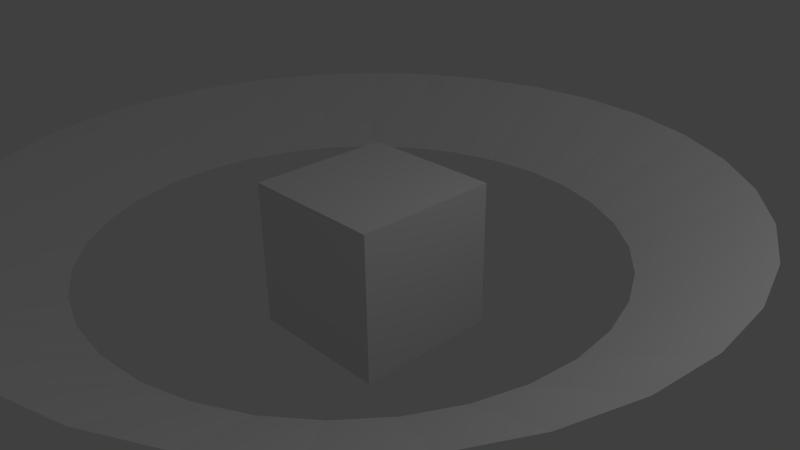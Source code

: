 # Source: BottomScreen.blend  (saved by Blender 2.76.0; exported with 4.5.12 LTS)
import bpy
from mathutils import Matrix  # noqa: F401  (used for matrix-valued properties, if any)

bpy.ops.wm.read_factory_settings(use_empty=True)
scene = bpy.context.scene
scene.name = 'Scene'

# ---- collections
col_collection_1 = bpy.data.collections.new('Collection 1'); scene.collection.children.link(col_collection_1)

# ---- materials (node trees are filled in below, after node groups)
mat_material = bpy.data.materials.new('Material')
mat_material.alpha_threshold = 0.0
mat_material.use_transparent_shadow = False
mat_material.roughness = 0.5
mat_material.line_color = (0.0, 0.0, 0.0, 1.0)

# ---- material node trees

# ---- world
world_world = bpy.data.worlds.new('World'); scene.world = world_world
world_world.color = (0.05088, 0.05088, 0.05088)
world_world.use_sun_shadow = False
world_world.sun_shadow_jitter_overblur = 0.0
world_world.cycles.sampling_method = 'MANUAL'
world_world.cycles.sample_map_resolution = 256

# ---- cameras
cam_camera = bpy.data.cameras.new('Camera')
cam_camera.clip_end = 100.0
cam_camera.lens = 35.0
cam_camera.sensor_width = 32.0
cam_camera.sensor_height = 18.0
cam_camera.ortho_scale = 7.314
cam_camera.dof.focus_distance = 0.0
cam_camera.dof.aperture_fstop = 128.0

# ---- lights
light_lamp = bpy.data.lights.new('Lamp', 'POINT')
light_lamp.transmission_factor = 0.0
light_lamp.cutoff_distance = 30.0
light_lamp.energy = 100.0
light_lamp.shadow_buffer_clip_start = 1.001
light_lamp.shadow_soft_size = 0.1
light_lamp.shadow_maximum_resolution = 0.006
light_lamp.use_absolute_resolution = True
light_lamp.cycles.use_multiple_importance_sampling = False

# ---- meshes
me_cylinder = bpy.data.meshes.new('Cylinder')
me_cylinder.from_pydata([(0.06652, 1.364, -1.186), (0.08601, 1.904, -0.863), (0.3323, 1.338, -1.186), (0.4597, 1.867, -0.863), (0.5876, 1.26, -1.186), (0.819, 1.758, -0.8629), (0.8228, 1.133, -1.186), (1.15, 1.581, -0.8629), (1.029, 0.9637, -1.185), (1.441, 1.343, -0.8628), (1.198, 0.7573, -1.185), (1.679, 1.053, -0.8628), (1.323, 0.522, -1.185), (1.856, 0.7218, -0.8628), (1.4, 0.2668, -1.185), (1.965, 0.3624, -0.8627), (1.426, 0.001576, -1.185), (2.002, -0.01144, -0.8627), (1.399, -0.2635, -1.185), (1.966, -0.3853, -0.8627), (1.322, -0.5184, -1.184), (1.856, -0.7448, -0.8627), (1.196, -0.7533, -1.184), (1.679, -1.076, -0.8627), (1.027, -0.9592, -1.184), (1.441, -1.367, -0.8627), (0.8215, -1.128, -1.185), (1.151, -1.605, -0.8627), (0.5867, -1.254, -1.185), (0.8193, -1.782, -0.8627), (0.3318, -1.332, -1.185), (0.4598, -1.891, -0.8627), (0.06654, -1.358, -1.185), (0.08601, -1.927, -0.8628), (-0.1988, -1.333, -1.185), (-0.2878, -1.891, -0.8628), (-0.4542, -1.256, -1.185), (-0.6471, -1.781, -0.8628), (-0.6897, -1.13, -1.186), (-0.9782, -1.604, -0.8629), (-0.8963, -0.9612, -1.186), (-1.268, -1.366, -0.8629), (-1.066, -0.7552, -1.186), (-1.506, -1.075, -0.863), (-1.192, -0.5198, -1.186), (-1.683, -0.7443, -0.863), (-1.27, -0.2643, -1.187), (-1.792, -0.385, -0.863), (-1.297, 0.001595, -1.187), (-1.829, -0.01144, -0.8631), (-1.271, 0.2676, -1.187), (-1.792, 0.3621, -0.8631), (-1.193, 0.5234, -1.187), (-1.683, 0.7213, -0.8631), (-1.067, 0.7592, -1.187), (-1.506, 1.052, -0.8631), (-0.8977, 0.9658, -1.187), (-1.268, 1.343, -0.8631), (-0.691, 1.135, -1.187), (-0.9778, 1.581, -0.8631), (-0.4552, 1.261, -1.187), (-0.6468, 1.758, -0.8631), (-0.1994, 1.338, -1.187), (-0.2876, 1.867, -0.863)], [], [(0, 2, 3, 1), (2, 4, 5, 3), (4, 6, 7, 5), (6, 8, 9, 7), (8, 10, 11, 9), (10, 12, 13, 11), (12, 14, 15, 13), (14, 16, 17, 15), (16, 18, 19, 17), (18, 20, 21, 19), (20, 22, 23, 21), (22, 24, 25, 23), (24, 26, 27, 25), (26, 28, 29, 27), (28, 30, 31, 29), (30, 32, 33, 31), (32, 34, 35, 33), (34, 36, 37, 35), (36, 38, 39, 37), (38, 40, 41, 39), (40, 42, 43, 41), (42, 44, 45, 43), (44, 46, 47, 45), (46, 48, 49, 47), (48, 50, 51, 49), (50, 52, 53, 51), (52, 54, 55, 53), (54, 56, 57, 55), (56, 58, 59, 57), (58, 60, 61, 59), (62, 0, 1, 63), (60, 62, 63, 61)])
_uv = me_cylinder.uv_layers.new(name='UVMap')
_uv.uv.foreach_set('vector', [0.7982, 0.6646, 0.8235, 0.6031, 0.9795, 0.6437, 0.9422, 0.7348, 0.8235, 0.6031, 0.8364, 0.5379, 0.9984, 0.5471, 0.9795, 0.6437, 0.8364, 0.5379, 0.8364, 0.4714, 0.9981, 0.4486, 0.9984, 0.5471, 0.8364, 0.4714, 0.8234, 0.4061, 0.9787, 0.3522, 0.9981, 0.4486, 0.8234, 0.4061, 0.798, 0.3447, 0.9409, 0.2614, 0.9787, 0.3522, 0.798, 0.3447, 0.7612, 0.2894, 0.8861, 0.1798, 0.9409, 0.2614, 0.7612, 0.2894, 0.7144, 0.2424, 0.8166, 0.1105, 0.8861, 0.1798, 0.7144, 0.2424, 0.6594, 0.2054, 0.735, 0.05622, 0.8166, 0.1105, 0.6594, 0.2054, 0.5984, 0.1799, 0.6445, 0.01897, 0.735, 0.05622, 0.5984, 0.1799, 0.5336, 0.1668, 0.5488, 9.991e-05, 0.6445, 0.01897, 0.5336, 0.1668, 0.4675, 0.1666, 0.4516, 9.991e-05, 0.5488, 9.991e-05, 0.4675, 0.1666, 0.4027, 0.1793, 0.3561, 0.01851, 0.4516, 9.991e-05, 0.4027, 0.1793, 0.3415, 0.2045, 0.2657, 0.05518, 0.3561, 0.01851, 0.3415, 0.2045, 0.2865, 0.2411, 0.184, 0.1089, 0.2657, 0.05518, 0.2865, 0.2411, 0.2395, 0.2878, 0.1141, 0.1777, 0.184, 0.1089, 0.2395, 0.2878, 0.2025, 0.3428, 0.05899, 0.2589, 0.1141, 0.1777, 0.2025, 0.3428, 0.1768, 0.4041, 0.02073, 0.3495, 0.05899, 0.2589, 0.1768, 0.4041, 0.1636, 0.4692, 0.0008377, 0.4458, 0.02073, 0.3495, 0.1636, 0.4692, 0.1633, 0.5357, 9.991e-05, 0.5442, 0.0008377, 0.4458, 0.1633, 0.5357, 0.1759, 0.6011, 0.01854, 0.6409, 9.991e-05, 0.5442, 0.1759, 0.6011, 0.2009, 0.6627, 0.05547, 0.7322, 0.01854, 0.6409, 0.2009, 0.6627, 0.2375, 0.7183, 0.1095, 0.8146, 0.05547, 0.7322, 0.2375, 0.7183, 0.2842, 0.7656, 0.1785, 0.8849, 0.1095, 0.8146, 0.2842, 0.7656, 0.3393, 0.8029, 0.26, 0.9404, 0.1785, 0.8849, 0.3393, 0.8029, 0.4006, 0.8287, 0.3509, 0.9791, 0.26, 0.9404, 0.4006, 0.8287, 0.4658, 0.8419, 0.4479, 0.9992, 0.3509, 0.9791, 0.4658, 0.8419, 0.5323, 0.8421, 0.5474, 0.9999, 0.4479, 0.9992, 0.5323, 0.8421, 0.5976, 0.8293, 0.645, 0.9804, 0.5474, 0.9999, 0.5976, 0.8293, 0.6591, 0.8039, 0.7364, 0.9422, 0.645, 0.9804, 0.6591, 0.8039, 0.7144, 0.767, 0.8183, 0.887, 0.7364, 0.9422, 0.7613, 0.72, 0.7982, 0.6646, 0.9422, 0.7348, 0.8878, 0.817, 0.7144, 0.767, 0.7613, 0.72, 0.8878, 0.817, 0.8183, 0.887])
me_cylinder.use_remesh_preserve_volume = False
me_cylinder.use_remesh_preserve_attributes = False
me_cylinder.use_mirror_vertex_groups = False
me_cylinder.update()
me_cube = bpy.data.meshes.new('Cube')
me_cube.from_pydata([(1.0, 1.0, -1.0), (1.0, -1.0, -1.0), (-1.0, -1.0, -1.0), (-1.0, 1.0, -1.0), (1.0, 1.0, 1.0), (1.0, -1.0, 1.0), (-1.0, -1.0, 1.0), (-1.0, 1.0, 1.0)], [], [(0, 1, 2, 3), (4, 7, 6, 5), (0, 4, 5, 1), (1, 5, 6, 2), (2, 6, 7, 3), (4, 0, 3, 7)])
me_cube.materials.append(mat_material)
me_cube.use_remesh_preserve_volume = False
me_cube.use_remesh_preserve_attributes = False
me_cube.use_mirror_vertex_groups = False
me_cube.update()

# ---- objects
ob_cylinder = bpy.data.objects.new('Cylinder', me_cylinder)
ob_cube = bpy.data.objects.new('Cube', me_cube)
ob_lamp = bpy.data.objects.new('Lamp', light_lamp)
ob_camera = bpy.data.objects.new('Camera', cam_camera)

# ---- transforms, parenting, visibility, modifiers, constraints
ob_cylinder.location = (-0.4163, -0.1108, 3.138)
ob_cylinder.scale = (2.585, 2.585, 2.585)
ob_cylinder.lineart.crease_threshold = 0.0
ob_cube.location = (0.0, 0.0, 0.0)
ob_cube.lock_rotations_4d = False
ob_cube.empty_display_type = 'ARROWS'
ob_cube.hide_viewport = True
ob_cube.lineart.crease_threshold = 0.0
ob_lamp.location = (4.076, 1.005, 5.904)
ob_lamp.rotation_euler = (0.6503, 0.05522, 1.866)
ob_lamp.lock_rotations_4d = False
ob_lamp.empty_display_type = 'ARROWS'
ob_lamp.color = (0.0, 0.0, 0.0, 0.0)
ob_lamp.lineart.crease_threshold = 0.0
ob_camera.location = (7.481, -6.508, 5.344)
ob_camera.rotation_euler = (1.109, 0.01082, 0.8149)
ob_camera.lock_rotations_4d = False
ob_camera.empty_display_type = 'ARROWS'
ob_camera.color = (0.0, 0.0, 0.0, 0.0)
ob_camera.display_type = 'WIRE'
ob_camera.lineart.crease_threshold = 0.0

# ---- collection membership
col_collection_1.objects.link(ob_cylinder)
col_collection_1.objects.link(ob_cube)
col_collection_1.objects.link(ob_lamp)
col_collection_1.objects.link(ob_camera)

# ---- scene / render settings (as saved in the file)
scene.camera = ob_camera
scene.frame_start = 1; scene.frame_end = 250; scene.frame_set(0)
scene.render.engine = 'BLENDER_EEVEE_NEXT'
scene.render.resolution_percentage = 50
scene.render.dither_intensity = 0.0
scene.cycles.use_denoising = False
scene.cycles.samples = 10
scene.cycles.sampling_pattern = 'TABULATED_SOBOL'
scene.cycles.light_sampling_threshold = 0.0
scene.cycles.use_adaptive_sampling = False
scene.cycles.use_light_tree = False
scene.cycles.blur_glossy = 0.0
scene.cycles.pixel_filter_type = 'GAUSSIAN'
scene.cycles.sample_clamp_indirect = 0.0
scene.view_settings.view_transform = 'Standard'
bpy.context.view_layer.update()
